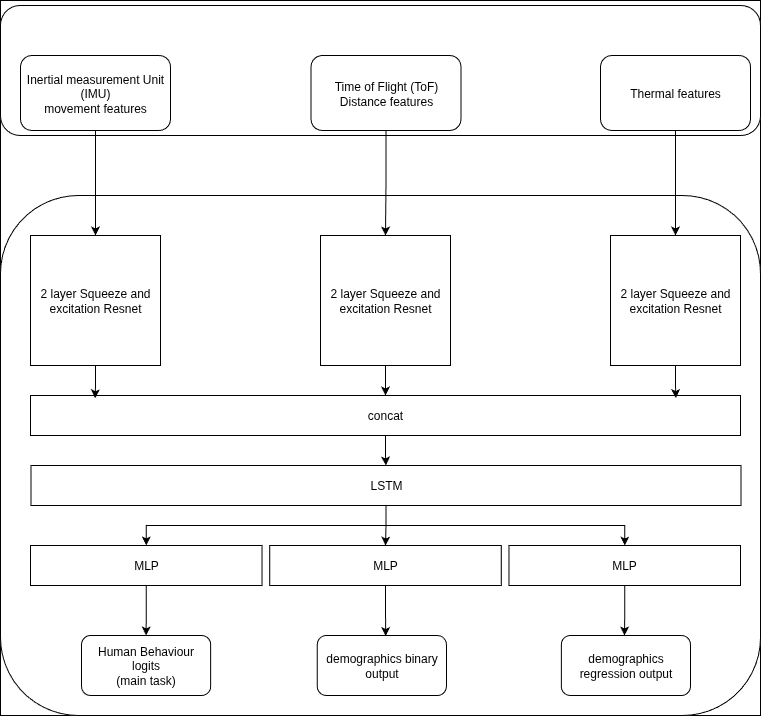

The diagram above was exported from draw.io. Its source (the exported page's mxGraphModel, read from the mxfile embedded in the PNG):
<mxGraphModel dx="1678" dy="893" grid="1" gridSize="10" guides="1" tooltips="1" connect="1" arrows="1" fold="1" page="1" pageScale="1" pageWidth="850" pageHeight="1100" math="0" shadow="0">
  <root>
    <mxCell id="0" />
    <mxCell id="1" parent="0" />
    <mxCell id="Xy2orSjxdrBZ9FMYyHc2-58" value="" style="rounded=0;whiteSpace=wrap;html=1;" vertex="1" parent="1">
      <mxGeometry x="40" y="155" width="760" height="715" as="geometry" />
    </mxCell>
    <mxCell id="Xy2orSjxdrBZ9FMYyHc2-1" value="" style="rounded=1;whiteSpace=wrap;html=1;" vertex="1" parent="1">
      <mxGeometry x="40" y="160" width="760" height="130" as="geometry" />
    </mxCell>
    <mxCell id="Xy2orSjxdrBZ9FMYyHc2-3" value="Inertial measurement Unit (IMU)&lt;div&gt;movement features&lt;/div&gt;" style="rounded=1;whiteSpace=wrap;html=1;movable=1;resizable=1;rotatable=1;deletable=1;editable=1;locked=0;connectable=1;" vertex="1" parent="1">
      <mxGeometry x="60" y="210" width="150" height="75" as="geometry" />
    </mxCell>
    <mxCell id="Xy2orSjxdrBZ9FMYyHc2-4" value="Time of Flight (ToF)&lt;div&gt;Distance features&lt;/div&gt;" style="rounded=1;whiteSpace=wrap;html=1;movable=1;resizable=1;rotatable=1;deletable=1;editable=1;locked=0;connectable=1;" vertex="1" parent="1">
      <mxGeometry x="350.5" y="210" width="150" height="75" as="geometry" />
    </mxCell>
    <mxCell id="Xy2orSjxdrBZ9FMYyHc2-5" value="Thermal features" style="rounded=1;whiteSpace=wrap;html=1;movable=1;resizable=1;rotatable=1;deletable=1;editable=1;locked=0;connectable=1;" vertex="1" parent="1">
      <mxGeometry x="640" y="210" width="150" height="75" as="geometry" />
    </mxCell>
    <mxCell id="Xy2orSjxdrBZ9FMYyHc2-6" value="" style="rounded=1;whiteSpace=wrap;html=1;" vertex="1" parent="1">
      <mxGeometry x="40" y="350" width="760" height="520" as="geometry" />
    </mxCell>
    <mxCell id="Xy2orSjxdrBZ9FMYyHc2-17" value="" style="group" vertex="1" connectable="0" parent="1">
      <mxGeometry x="70" y="390" width="710" height="130" as="geometry" />
    </mxCell>
    <mxCell id="Xy2orSjxdrBZ9FMYyHc2-10" value="2 layer Squeeze and excitation Resnet" style="whiteSpace=wrap;html=1;aspect=fixed;" vertex="1" parent="Xy2orSjxdrBZ9FMYyHc2-17">
      <mxGeometry width="130" height="130" as="geometry" />
    </mxCell>
    <mxCell id="Xy2orSjxdrBZ9FMYyHc2-12" value="2 layer Squeeze and excitation Resnet" style="whiteSpace=wrap;html=1;aspect=fixed;" vertex="1" parent="Xy2orSjxdrBZ9FMYyHc2-17">
      <mxGeometry x="290" width="130" height="130" as="geometry" />
    </mxCell>
    <mxCell id="Xy2orSjxdrBZ9FMYyHc2-13" value="2 layer Squeeze and excitation Resnet" style="whiteSpace=wrap;html=1;aspect=fixed;" vertex="1" parent="Xy2orSjxdrBZ9FMYyHc2-17">
      <mxGeometry x="580" width="130" height="130" as="geometry" />
    </mxCell>
    <mxCell id="Xy2orSjxdrBZ9FMYyHc2-35" style="edgeStyle=orthogonalEdgeStyle;rounded=0;orthogonalLoop=1;jettySize=auto;html=1;" edge="1" parent="1" source="Xy2orSjxdrBZ9FMYyHc2-19" target="Xy2orSjxdrBZ9FMYyHc2-34">
      <mxGeometry relative="1" as="geometry" />
    </mxCell>
    <mxCell id="Xy2orSjxdrBZ9FMYyHc2-19" value="concat" style="rounded=0;whiteSpace=wrap;html=1;" vertex="1" parent="1">
      <mxGeometry x="70" y="550" width="710" height="40" as="geometry" />
    </mxCell>
    <mxCell id="Xy2orSjxdrBZ9FMYyHc2-20" style="edgeStyle=orthogonalEdgeStyle;rounded=0;orthogonalLoop=1;jettySize=auto;html=1;entryX=0.091;entryY=0.068;entryDx=0;entryDy=0;entryPerimeter=0;" edge="1" parent="1" source="Xy2orSjxdrBZ9FMYyHc2-10" target="Xy2orSjxdrBZ9FMYyHc2-19">
      <mxGeometry relative="1" as="geometry" />
    </mxCell>
    <mxCell id="Xy2orSjxdrBZ9FMYyHc2-21" style="edgeStyle=orthogonalEdgeStyle;rounded=0;orthogonalLoop=1;jettySize=auto;html=1;" edge="1" parent="1" source="Xy2orSjxdrBZ9FMYyHc2-12" target="Xy2orSjxdrBZ9FMYyHc2-19">
      <mxGeometry relative="1" as="geometry" />
    </mxCell>
    <mxCell id="Xy2orSjxdrBZ9FMYyHc2-23" style="edgeStyle=orthogonalEdgeStyle;rounded=0;orthogonalLoop=1;jettySize=auto;html=1;entryX=0.909;entryY=0.065;entryDx=0;entryDy=0;entryPerimeter=0;" edge="1" parent="1" source="Xy2orSjxdrBZ9FMYyHc2-13" target="Xy2orSjxdrBZ9FMYyHc2-19">
      <mxGeometry relative="1" as="geometry" />
    </mxCell>
    <mxCell id="Xy2orSjxdrBZ9FMYyHc2-37" style="edgeStyle=orthogonalEdgeStyle;rounded=0;orthogonalLoop=1;jettySize=auto;html=1;" edge="1" parent="1" source="Xy2orSjxdrBZ9FMYyHc2-34" target="Xy2orSjxdrBZ9FMYyHc2-36">
      <mxGeometry relative="1" as="geometry" />
    </mxCell>
    <mxCell id="Xy2orSjxdrBZ9FMYyHc2-42" style="edgeStyle=orthogonalEdgeStyle;rounded=0;orthogonalLoop=1;jettySize=auto;html=1;" edge="1" parent="1" source="Xy2orSjxdrBZ9FMYyHc2-34" target="Xy2orSjxdrBZ9FMYyHc2-38">
      <mxGeometry relative="1" as="geometry" />
    </mxCell>
    <mxCell id="Xy2orSjxdrBZ9FMYyHc2-43" style="edgeStyle=orthogonalEdgeStyle;rounded=0;orthogonalLoop=1;jettySize=auto;html=1;" edge="1" parent="1" source="Xy2orSjxdrBZ9FMYyHc2-34" target="Xy2orSjxdrBZ9FMYyHc2-39">
      <mxGeometry relative="1" as="geometry" />
    </mxCell>
    <mxCell id="Xy2orSjxdrBZ9FMYyHc2-34" value="LSTM" style="rounded=0;whiteSpace=wrap;html=1;" vertex="1" parent="1">
      <mxGeometry x="70.5" y="620" width="710" height="40" as="geometry" />
    </mxCell>
    <mxCell id="Xy2orSjxdrBZ9FMYyHc2-15" style="edgeStyle=orthogonalEdgeStyle;rounded=0;orthogonalLoop=1;jettySize=auto;html=1;" edge="1" parent="1" source="Xy2orSjxdrBZ9FMYyHc2-5" target="Xy2orSjxdrBZ9FMYyHc2-13">
      <mxGeometry relative="1" as="geometry" />
    </mxCell>
    <mxCell id="Xy2orSjxdrBZ9FMYyHc2-14" style="edgeStyle=orthogonalEdgeStyle;rounded=0;orthogonalLoop=1;jettySize=auto;html=1;" edge="1" parent="1" source="Xy2orSjxdrBZ9FMYyHc2-4" target="Xy2orSjxdrBZ9FMYyHc2-12">
      <mxGeometry relative="1" as="geometry" />
    </mxCell>
    <mxCell id="Xy2orSjxdrBZ9FMYyHc2-16" style="edgeStyle=orthogonalEdgeStyle;rounded=0;orthogonalLoop=1;jettySize=auto;html=1;" edge="1" parent="1" source="Xy2orSjxdrBZ9FMYyHc2-3" target="Xy2orSjxdrBZ9FMYyHc2-10">
      <mxGeometry relative="1" as="geometry" />
    </mxCell>
    <mxCell id="Xy2orSjxdrBZ9FMYyHc2-40" value="" style="group" vertex="1" connectable="0" parent="1">
      <mxGeometry x="70" y="700" width="710" height="40" as="geometry" />
    </mxCell>
    <mxCell id="Xy2orSjxdrBZ9FMYyHc2-36" value="MLP" style="rounded=0;whiteSpace=wrap;html=1;" vertex="1" parent="Xy2orSjxdrBZ9FMYyHc2-40">
      <mxGeometry width="231.5217391304348" height="40" as="geometry" />
    </mxCell>
    <mxCell id="Xy2orSjxdrBZ9FMYyHc2-38" value="MLP" style="rounded=0;whiteSpace=wrap;html=1;" vertex="1" parent="Xy2orSjxdrBZ9FMYyHc2-40">
      <mxGeometry x="239.23913043478265" width="231.5217391304348" height="40" as="geometry" />
    </mxCell>
    <mxCell id="Xy2orSjxdrBZ9FMYyHc2-39" value="MLP" style="rounded=0;whiteSpace=wrap;html=1;" vertex="1" parent="Xy2orSjxdrBZ9FMYyHc2-40">
      <mxGeometry x="478.4782608695653" width="231.5217391304348" height="40" as="geometry" />
    </mxCell>
    <mxCell id="Xy2orSjxdrBZ9FMYyHc2-47" value="" style="group" vertex="1" connectable="0" parent="1">
      <mxGeometry x="121" y="790" width="609" height="60" as="geometry" />
    </mxCell>
    <mxCell id="Xy2orSjxdrBZ9FMYyHc2-44" value="Human Behaviour logits&lt;div&gt;(main task)&lt;/div&gt;" style="rounded=1;whiteSpace=wrap;html=1;" vertex="1" parent="Xy2orSjxdrBZ9FMYyHc2-47">
      <mxGeometry width="129.18181818181822" height="60" as="geometry" />
    </mxCell>
    <mxCell id="Xy2orSjxdrBZ9FMYyHc2-45" value="demographics binary output" style="rounded=1;whiteSpace=wrap;html=1;" vertex="1" parent="Xy2orSjxdrBZ9FMYyHc2-47">
      <mxGeometry x="235.7568181818182" width="129.18181818181822" height="60" as="geometry" />
    </mxCell>
    <mxCell id="Xy2orSjxdrBZ9FMYyHc2-46" value="demographics regression output" style="rounded=1;whiteSpace=wrap;html=1;" vertex="1" parent="Xy2orSjxdrBZ9FMYyHc2-47">
      <mxGeometry x="479.81818181818187" width="129.18181818181822" height="60" as="geometry" />
    </mxCell>
    <mxCell id="Xy2orSjxdrBZ9FMYyHc2-48" style="edgeStyle=orthogonalEdgeStyle;rounded=0;orthogonalLoop=1;jettySize=auto;html=1;" edge="1" parent="1" source="Xy2orSjxdrBZ9FMYyHc2-39">
      <mxGeometry relative="1" as="geometry">
        <mxPoint x="664" y="790" as="targetPoint" />
      </mxGeometry>
    </mxCell>
    <mxCell id="Xy2orSjxdrBZ9FMYyHc2-49" style="edgeStyle=orthogonalEdgeStyle;rounded=0;orthogonalLoop=1;jettySize=auto;html=1;entryX=0.53;entryY=0.009;entryDx=0;entryDy=0;entryPerimeter=0;" edge="1" parent="1" source="Xy2orSjxdrBZ9FMYyHc2-38" target="Xy2orSjxdrBZ9FMYyHc2-45">
      <mxGeometry relative="1" as="geometry">
        <mxPoint x="430" y="790" as="targetPoint" />
      </mxGeometry>
    </mxCell>
    <mxCell id="Xy2orSjxdrBZ9FMYyHc2-50" style="edgeStyle=orthogonalEdgeStyle;rounded=0;orthogonalLoop=1;jettySize=auto;html=1;" edge="1" parent="1" source="Xy2orSjxdrBZ9FMYyHc2-36" target="Xy2orSjxdrBZ9FMYyHc2-44">
      <mxGeometry relative="1" as="geometry" />
    </mxCell>
  </root>
</mxGraphModel>